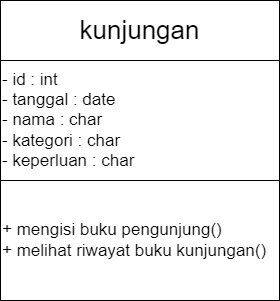

The diagram above was exported from draw.io. Its source (the exported page's mxGraphModel, read from the mxfile embedded in the PNG):
<mxGraphModel dx="763" dy="397" grid="1" gridSize="10" guides="1" tooltips="1" connect="1" arrows="1" fold="1" page="1" pageScale="1" pageWidth="850" pageHeight="1100" math="0" shadow="0">
  <root>
    <mxCell id="0" />
    <mxCell id="1" parent="0" />
    <mxCell id="GIdW6TdXYt7O-Fk-CzKo-2" value="&lt;font style=&quot;font-size: 26px;&quot;&gt;kunjungan&lt;/font&gt;" style="rounded=0;whiteSpace=wrap;html=1;" vertex="1" parent="1">
      <mxGeometry x="281" y="120" width="279" height="60" as="geometry" />
    </mxCell>
    <mxCell id="GIdW6TdXYt7O-Fk-CzKo-3" value="&lt;font style=&quot;font-size: 17px;&quot;&gt;- id : int&lt;br&gt;- tanggal : date&lt;br&gt;- nama : char&amp;nbsp;&lt;br&gt;- kategori : char&lt;br&gt;- keperluan : char&lt;/font&gt;" style="rounded=0;whiteSpace=wrap;html=1;align=left;" vertex="1" parent="1">
      <mxGeometry x="281" y="180" width="279" height="120" as="geometry" />
    </mxCell>
    <mxCell id="GIdW6TdXYt7O-Fk-CzKo-4" value="&lt;span style=&quot;font-size: 17px;&quot;&gt;+ mengisi buku pengunjung()&lt;br&gt;+ melihat riwayat buku kunjungan()&lt;br&gt;&lt;/span&gt;" style="rounded=0;whiteSpace=wrap;html=1;align=left;" vertex="1" parent="1">
      <mxGeometry x="281" y="300" width="279" height="120" as="geometry" />
    </mxCell>
  </root>
</mxGraphModel>